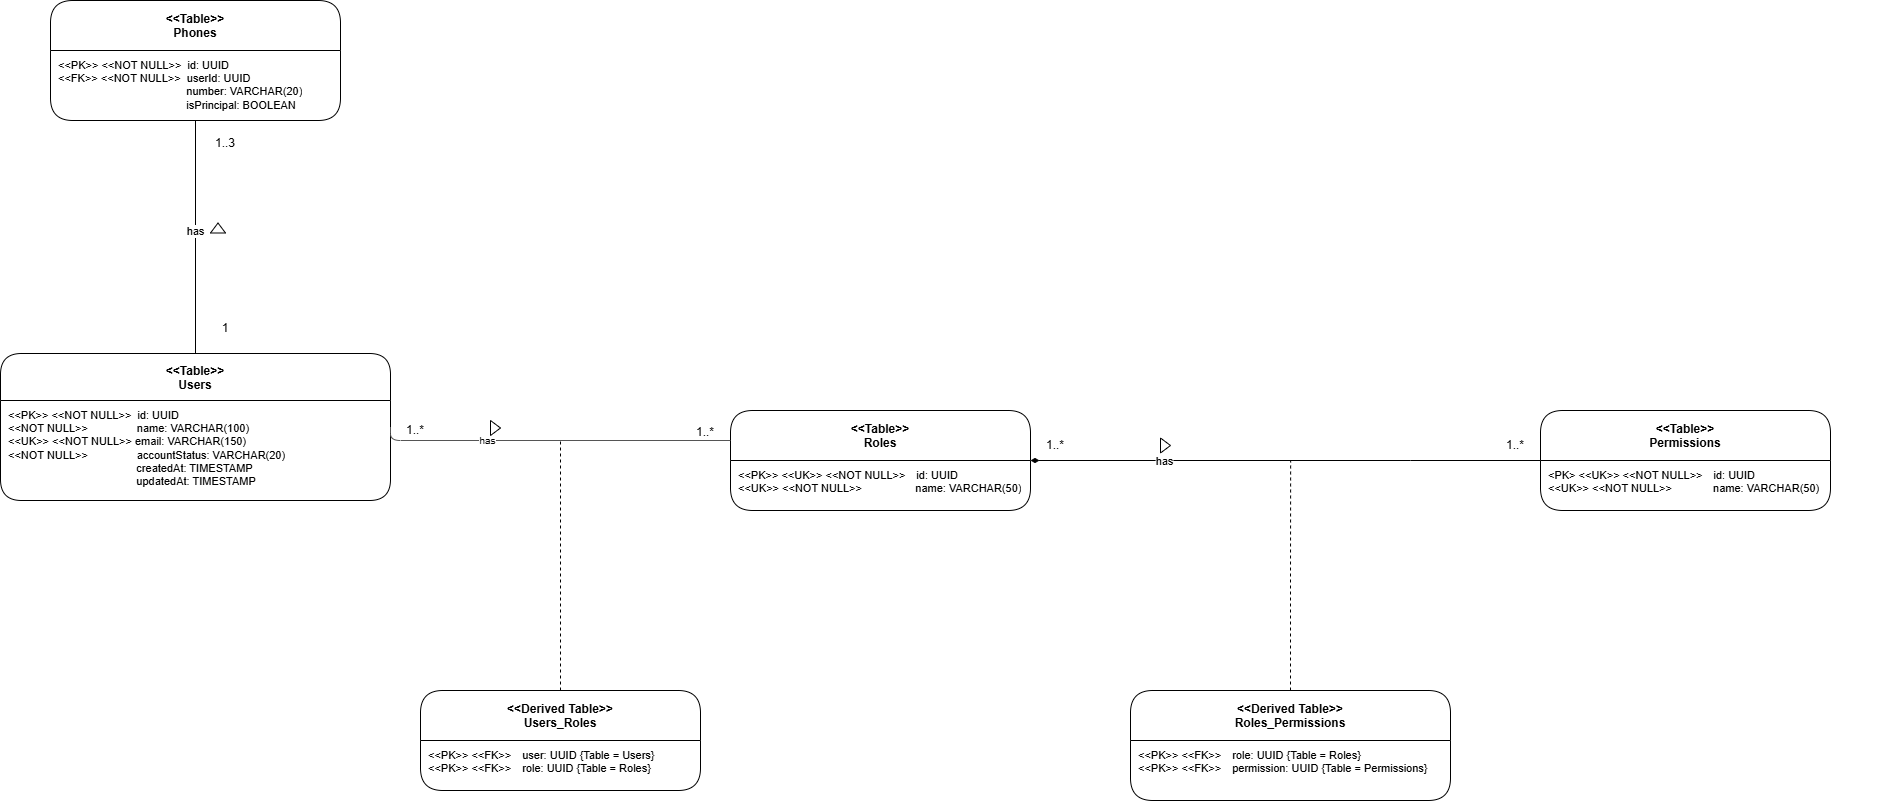

The diagram above was exported from draw.io. Its source (the exported page's mxGraphModel, read from the mxfile embedded in the PNG):
<mxGraphModel dx="1982" dy="2109" grid="1" gridSize="10" guides="1" tooltips="1" connect="1" arrows="1" fold="1" page="1" pageScale="1" pageWidth="827" pageHeight="1169" math="0" shadow="0">
  <root>
    <mxCell id="0" />
    <mxCell id="1" parent="0" />
    <mxCell id="PHONE" parent="1" style="swimlane;fontStyle=1;startSize=50;rounded=1;collapsible=0;" value="&lt;&lt;Table&gt;&gt;&#10;Roles" vertex="1">
      <mxGeometry height="100" width="300" x="1420" y="260" as="geometry" />
    </mxCell>
    <mxCell id="PHONE_b" parent="PHONE" style="text;html=1;align=left;verticalAlign=top;spacingLeft=6;spacingTop=2;whiteSpace=wrap;overflow=hidden;fontSize=11;" value="&amp;lt;&amp;lt;PK&amp;gt;&amp;gt; &amp;lt;&amp;lt;UK&amp;gt;&amp;gt; &amp;lt;&amp;lt;NOT NULL&amp;gt;&amp;gt; id: UUID&lt;br&gt;&amp;lt;&amp;lt;UK&amp;gt;&amp;gt; &amp;lt;&amp;lt;NOT NULL&amp;gt;&amp;gt; &lt;span style=&quot;white-space: pre;&quot;&gt;&#09;&lt;/span&gt;&amp;nbsp; &amp;nbsp; &amp;nbsp; &amp;nbsp; &amp;nbsp; name: VARCHAR(50)" vertex="1">
      <mxGeometry height="50" width="300" y="50" as="geometry" />
    </mxCell>
    <mxCell id="InAHTjSK4uUd5mUNvT61-39" edge="1" parent="1" source="USER" style="edgeStyle=orthogonalEdgeStyle;rounded=0;orthogonalLoop=1;jettySize=auto;html=1;exitX=0.5;exitY=0;exitDx=0;exitDy=0;entryX=0.5;entryY=1;entryDx=0;entryDy=0;endArrow=none;endFill=0;" target="InAHTjSK4uUd5mUNvT61-37">
      <mxGeometry relative="1" as="geometry" />
    </mxCell>
    <mxCell id="InAHTjSK4uUd5mUNvT61-42" connectable="0" parent="InAHTjSK4uUd5mUNvT61-39" style="edgeLabel;html=1;align=center;verticalAlign=middle;resizable=0;points=[];" value="has" vertex="1">
      <mxGeometry relative="1" x="0.0574" as="geometry">
        <mxPoint as="offset" />
      </mxGeometry>
    </mxCell>
    <mxCell id="USER" parent="1" style="swimlane;fontStyle=1;startSize=47;rounded=1;collapsible=0;" value="&lt;&lt;Table&gt;&gt;&#10;Users" vertex="1">
      <mxGeometry height="147" width="390" x="690" y="203" as="geometry" />
    </mxCell>
    <mxCell id="USER_b" parent="USER" style="text;html=1;align=left;verticalAlign=top;spacingLeft=6;spacingTop=2;whiteSpace=wrap;overflow=hidden;fontSize=11;" value="&amp;lt;&amp;lt;PK&amp;gt;&amp;gt; &amp;lt;&amp;lt;NOT NULL&amp;gt;&amp;gt;&amp;nbsp; id: UUID&lt;br&gt;&amp;lt;&amp;lt;NOT NULL&amp;gt;&amp;gt;&amp;nbsp; &amp;nbsp; &amp;nbsp; &amp;nbsp; &amp;nbsp; &amp;nbsp; &amp;nbsp; &amp;nbsp; name: VARCHAR(100)&lt;br&gt;&amp;lt;&amp;lt;UK&amp;gt;&amp;gt; &amp;lt;&amp;lt;NOT NULL&amp;gt;&amp;gt; email: VARCHAR(150)&lt;br&gt;&lt;div&gt;&amp;lt;&amp;lt;NOT NULL&amp;gt;&amp;gt;&amp;nbsp; &amp;nbsp; &amp;nbsp; &amp;nbsp; &amp;nbsp; &amp;nbsp; &amp;nbsp; &amp;nbsp; accountStatus: VARCHAR(20)&lt;br&gt;&amp;nbsp; &amp;nbsp; &amp;nbsp; &amp;nbsp; &amp;nbsp; &amp;nbsp; &amp;nbsp; &amp;nbsp;&lt;span style=&quot;white-space: pre;&quot;&gt;&#09;&lt;/span&gt;&lt;span style=&quot;white-space: pre;&quot;&gt;&#09;&lt;/span&gt;&lt;span style=&quot;white-space: pre;&quot;&gt;&#09;&lt;/span&gt;&lt;span style=&quot;white-space: pre;&quot;&gt;&#09;&lt;/span&gt;&amp;nbsp; createdAt: TIMESTAMP&lt;div&gt;&lt;span style=&quot;white-space: pre;&quot;&gt;&#09;&lt;/span&gt;&lt;span style=&quot;white-space: pre;&quot;&gt;&#09;&lt;/span&gt;&lt;span style=&quot;white-space: pre;&quot;&gt;&#09;&lt;/span&gt;&amp;nbsp; &amp;nbsp; &amp;nbsp; &amp;nbsp; &amp;nbsp; &amp;nbsp; &amp;nbsp; &amp;nbsp; &amp;nbsp; updatedAt: TIMESTAMP&lt;/div&gt;&lt;/div&gt;" vertex="1">
      <mxGeometry height="100" width="390" y="47" as="geometry" />
    </mxCell>
    <mxCell id="r1" edge="1" parent="1" source="USER" style="edgeStyle=orthogonalEdgeStyle;html=1;startArrow=none;startFill=0;endArrow=none;endFill=0;strokeColor=#555555;fontSize=10;exitX=1;exitY=0.5;exitDx=0;exitDy=0;" target="PHONE" value="has">
      <mxGeometry relative="1" x="-0.3773" as="geometry">
        <mxPoint as="offset" />
        <Array as="points">
          <mxPoint x="1080" y="290" />
        </Array>
      </mxGeometry>
    </mxCell>
    <mxCell id="8A1kIqjylNUYTa0fwO-_-1" parent="1" style="text;html=1;whiteSpace=wrap;strokeColor=none;fillColor=none;align=center;verticalAlign=middle;rounded=0;" value="1..*" vertex="1">
      <mxGeometry height="15" width="30" x="1090" y="272.5" as="geometry" />
    </mxCell>
    <mxCell id="InAHTjSK4uUd5mUNvT61-31" edge="1" parent="1" source="InAHTjSK4uUd5mUNvT61-29" style="edgeStyle=orthogonalEdgeStyle;rounded=0;orthogonalLoop=1;jettySize=auto;html=1;endArrow=none;endFill=0;dashed=1;">
      <mxGeometry relative="1" as="geometry">
        <mxPoint x="1250" y="290" as="targetPoint" />
      </mxGeometry>
    </mxCell>
    <mxCell id="InAHTjSK4uUd5mUNvT61-29" parent="1" style="swimlane;fontStyle=1;startSize=50;rounded=1;collapsible=0;" value="&lt;&lt;Derived Table&gt;&gt;&#10;Users_Roles" vertex="1">
      <mxGeometry height="100" width="280" x="1110" y="540" as="geometry" />
    </mxCell>
    <mxCell id="InAHTjSK4uUd5mUNvT61-30" parent="InAHTjSK4uUd5mUNvT61-29" style="text;html=1;align=left;verticalAlign=top;spacingLeft=6;spacingTop=2;whiteSpace=wrap;overflow=hidden;fontSize=11;" value="&amp;lt;&amp;lt;PK&amp;gt;&amp;gt; &amp;lt;&amp;lt;FK&amp;gt;&amp;gt; user: UUID {Table = Users}&lt;br&gt;&amp;lt;&amp;lt;PK&amp;gt;&amp;gt; &amp;lt;&amp;lt;FK&amp;gt;&amp;gt; role: UUID {Table = Roles}" vertex="1">
      <mxGeometry height="37.5" width="280" y="50" as="geometry" />
    </mxCell>
    <mxCell id="InAHTjSK4uUd5mUNvT61-32" parent="1" style="text;html=1;whiteSpace=wrap;strokeColor=none;fillColor=none;align=center;verticalAlign=middle;rounded=0;" value="1..*" vertex="1">
      <mxGeometry height="15" width="30" x="1380" y="274" as="geometry" />
    </mxCell>
    <mxCell id="InAHTjSK4uUd5mUNvT61-33" parent="1" style="triangle;whiteSpace=wrap;html=1;shapeInside=1;" value="" vertex="1">
      <mxGeometry height="15" width="10" x="1180" y="270" as="geometry" />
    </mxCell>
    <mxCell id="InAHTjSK4uUd5mUNvT61-37" parent="1" style="swimlane;fontStyle=1;startSize=50;rounded=1;collapsible=0;" value="&lt;&lt;Table&gt;&gt;&#10;Phones" vertex="1">
      <mxGeometry height="120" width="290" x="740" y="-150" as="geometry" />
    </mxCell>
    <mxCell id="InAHTjSK4uUd5mUNvT61-38" parent="InAHTjSK4uUd5mUNvT61-37" style="text;html=1;align=left;verticalAlign=top;spacingLeft=6;spacingTop=2;whiteSpace=wrap;overflow=hidden;fontSize=11;" value="&amp;lt;&amp;lt;PK&amp;gt;&amp;gt; &amp;lt;&amp;lt;NOT NULL&amp;gt;&amp;gt;&amp;nbsp; id: UUID&lt;br&gt;&amp;lt;&amp;lt;FK&amp;gt;&amp;gt; &amp;lt;&amp;lt;NOT NULL&amp;gt;&amp;gt;&amp;nbsp; userId: UUID&lt;div&gt;&lt;span style=&quot;white-space: pre;&quot;&gt;&#09;&lt;/span&gt;&lt;span style=&quot;white-space: pre;&quot;&gt;&#09;&lt;/span&gt;&lt;span style=&quot;white-space: pre;&quot;&gt;&#09;&lt;/span&gt;&lt;span style=&quot;white-space: pre;&quot;&gt;&#09;&lt;/span&gt;&lt;span style=&quot;white-space: pre;&quot;&gt;&#09;&lt;/span&gt;&amp;nbsp; number: VARCHAR(20)&lt;/div&gt;&lt;div&gt;&lt;span style=&quot;white-space: pre;&quot;&gt;&#09;&lt;/span&gt;&lt;span style=&quot;white-space: pre;&quot;&gt;&#09;&lt;/span&gt;&lt;span style=&quot;white-space: pre;&quot;&gt;&#09;&lt;/span&gt;&lt;span style=&quot;white-space: pre;&quot;&gt;&#09;&lt;/span&gt;&lt;span style=&quot;white-space: pre;&quot;&gt;&#09;&lt;/span&gt;&amp;nbsp; isPrincipal: BOOLEAN&lt;br&gt;&lt;div&gt;&lt;br&gt;&lt;/div&gt;&lt;/div&gt;" vertex="1">
      <mxGeometry height="60" width="290" y="50" as="geometry" />
    </mxCell>
    <mxCell id="InAHTjSK4uUd5mUNvT61-40" parent="1" style="text;html=1;whiteSpace=wrap;strokeColor=none;fillColor=none;align=center;verticalAlign=middle;rounded=0;" value="1" vertex="1">
      <mxGeometry height="15" width="30" x="900" y="170" as="geometry" />
    </mxCell>
    <mxCell id="InAHTjSK4uUd5mUNvT61-41" parent="1" style="text;html=1;whiteSpace=wrap;strokeColor=none;fillColor=none;align=center;verticalAlign=middle;rounded=0;" value="1..3" vertex="1">
      <mxGeometry height="15" width="30" x="900" y="-15" as="geometry" />
    </mxCell>
    <mxCell id="InAHTjSK4uUd5mUNvT61-43" parent="1" style="triangle;whiteSpace=wrap;html=1;shapeInside=1;rotation=-90;" value="" vertex="1">
      <mxGeometry height="15" width="10" x="902.5" y="70" as="geometry" />
    </mxCell>
    <mxCell id="kwMIkoUpKfje1FbjPC7s-3" edge="1" parent="1" source="kwMIkoUpKfje1FbjPC7s-1" style="edgeStyle=orthogonalEdgeStyle;rounded=0;orthogonalLoop=1;jettySize=auto;html=1;exitX=0;exitY=0.5;exitDx=0;exitDy=0;entryX=1;entryY=0;entryDx=0;entryDy=0;defaultLabelBackgroundColor=page;endArrow=diamondThin;endFill=1;" target="PHONE_b">
      <mxGeometry relative="1" x="-0.0019" as="geometry">
        <Array as="points">
          <mxPoint x="2100" y="310" />
          <mxPoint x="2100" y="310" />
        </Array>
      </mxGeometry>
    </mxCell>
    <mxCell id="kwMIkoUpKfje1FbjPC7s-9" connectable="0" parent="kwMIkoUpKfje1FbjPC7s-3" style="edgeLabel;html=1;align=center;verticalAlign=middle;resizable=0;points=[];inheritText=1;defaultLabelBackgroundColor=page;" value="has" vertex="1">
      <mxGeometry relative="1" x="0.4781" y="3" as="geometry">
        <mxPoint y="-3" as="offset" />
      </mxGeometry>
    </mxCell>
    <mxCell id="kwMIkoUpKfje1FbjPC7s-1" parent="1" style="swimlane;fontStyle=1;startSize=50;rounded=1;collapsible=0;" value="&lt;&lt;Table&gt;&gt;&#10;Permissions" vertex="1">
      <mxGeometry height="100" width="290" x="2230" y="260" as="geometry" />
    </mxCell>
    <mxCell id="kwMIkoUpKfje1FbjPC7s-2" parent="kwMIkoUpKfje1FbjPC7s-1" style="text;html=1;align=left;verticalAlign=top;spacingLeft=6;spacingTop=2;whiteSpace=wrap;overflow=hidden;fontSize=11;" value="&amp;lt;PK&amp;gt; &amp;lt;&amp;lt;UK&amp;gt;&amp;gt; &amp;lt;&amp;lt;NOT NULL&amp;gt;&amp;gt; id: UUID&lt;br&gt;&amp;lt;&amp;lt;UK&amp;gt;&amp;gt; &amp;lt;&amp;lt;NOT NULL&amp;gt;&amp;gt; &lt;span style=&quot;white-space: pre;&quot;&gt;&#09;&lt;/span&gt;&amp;nbsp; &amp;nbsp; &amp;nbsp; name: VARCHAR(50)" vertex="1">
      <mxGeometry height="50" width="350" y="50" as="geometry" />
    </mxCell>
    <mxCell id="kwMIkoUpKfje1FbjPC7s-8" edge="1" parent="1" source="kwMIkoUpKfje1FbjPC7s-6" style="edgeStyle=orthogonalEdgeStyle;rounded=0;orthogonalLoop=1;jettySize=auto;html=1;exitX=0.5;exitY=0;exitDx=0;exitDy=0;defaultLabelBackgroundColor=page;endArrow=none;endFill=0;dashed=1;">
      <mxGeometry relative="1" x="0.0039" as="geometry">
        <mxPoint x="1980.1428571428569" y="310" as="targetPoint" />
      </mxGeometry>
    </mxCell>
    <mxCell id="kwMIkoUpKfje1FbjPC7s-6" parent="1" style="swimlane;fontStyle=1;startSize=50;rounded=1;collapsible=0;" value="&lt;&lt;Derived Table&gt;&gt;&#10;Roles_Permissions" vertex="1">
      <mxGeometry height="110" width="320" x="1820" y="540" as="geometry" />
    </mxCell>
    <mxCell id="kwMIkoUpKfje1FbjPC7s-7" parent="kwMIkoUpKfje1FbjPC7s-6" style="text;html=1;align=left;verticalAlign=top;spacingLeft=6;spacingTop=2;whiteSpace=wrap;overflow=hidden;fontSize=11;" value="&amp;lt;&amp;lt;PK&amp;gt;&amp;gt; &amp;lt;&amp;lt;FK&amp;gt;&amp;gt; role: UUID {Table = Roles}&lt;br&gt;&amp;lt;&amp;lt;PK&amp;gt;&amp;gt; &amp;lt;&amp;lt;FK&amp;gt;&amp;gt; permission: UUID {Table = Permissions}" vertex="1">
      <mxGeometry height="37.5" width="300" y="50" as="geometry" />
    </mxCell>
    <mxCell id="kwMIkoUpKfje1FbjPC7s-10" parent="1" style="triangle;whiteSpace=wrap;html=1;shapeInside=1;" value="" vertex="1">
      <mxGeometry height="15" width="10" x="1850" y="287.5" as="geometry" />
    </mxCell>
    <mxCell id="kwMIkoUpKfje1FbjPC7s-11" parent="1" style="text;html=1;whiteSpace=wrap;strokeColor=none;fillColor=none;align=center;verticalAlign=middle;rounded=0;" value="1..*" vertex="1">
      <mxGeometry height="15" width="30" x="1730" y="287.5" as="geometry" />
    </mxCell>
    <mxCell id="kwMIkoUpKfje1FbjPC7s-12" parent="1" style="text;html=1;whiteSpace=wrap;strokeColor=none;fillColor=none;align=center;verticalAlign=middle;rounded=0;" value="1..*" vertex="1">
      <mxGeometry height="15" width="30" x="2190" y="287.5" as="geometry" />
    </mxCell>
  </root>
</mxGraphModel>